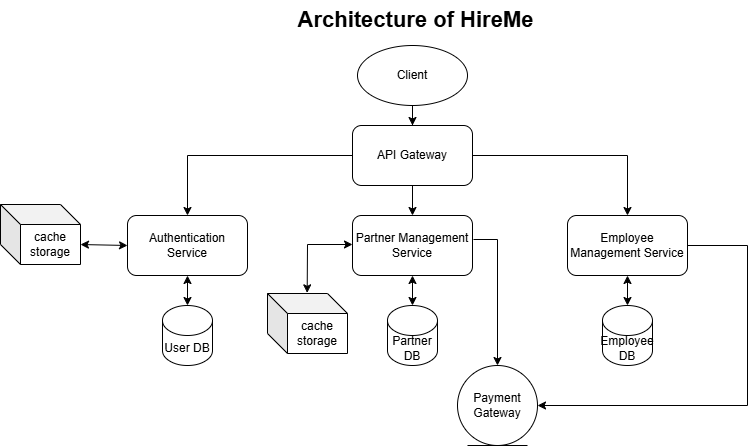

The diagram above was exported from draw.io. Its source (the exported page's mxGraphModel, read from the mxfile embedded in the PNG):
<mxGraphModel dx="872" dy="473" grid="1" gridSize="10" guides="1" tooltips="1" connect="1" arrows="1" fold="1" page="1" pageScale="1" pageWidth="827" pageHeight="1169" math="0" shadow="0">
  <root>
    <mxCell id="0" />
    <mxCell id="1" parent="0" />
    <mxCell id="HzshiFEmVW_1FWn0o6ds-3" style="edgeStyle=orthogonalEdgeStyle;rounded=0;orthogonalLoop=1;jettySize=auto;html=1;" parent="1" source="HzshiFEmVW_1FWn0o6ds-1" target="HzshiFEmVW_1FWn0o6ds-2" edge="1">
      <mxGeometry relative="1" as="geometry" />
    </mxCell>
    <mxCell id="HzshiFEmVW_1FWn0o6ds-1" value="Client" style="ellipse;whiteSpace=wrap;html=1;" parent="1" vertex="1">
      <mxGeometry x="377" y="161" width="110" height="60" as="geometry" />
    </mxCell>
    <mxCell id="HzshiFEmVW_1FWn0o6ds-6" style="edgeStyle=orthogonalEdgeStyle;rounded=0;orthogonalLoop=1;jettySize=auto;html=1;" parent="1" source="HzshiFEmVW_1FWn0o6ds-2" target="HzshiFEmVW_1FWn0o6ds-4" edge="1">
      <mxGeometry relative="1" as="geometry" />
    </mxCell>
    <mxCell id="HzshiFEmVW_1FWn0o6ds-11" style="edgeStyle=orthogonalEdgeStyle;rounded=0;orthogonalLoop=1;jettySize=auto;html=1;" parent="1" source="HzshiFEmVW_1FWn0o6ds-2" target="HzshiFEmVW_1FWn0o6ds-10" edge="1">
      <mxGeometry relative="1" as="geometry" />
    </mxCell>
    <mxCell id="HzshiFEmVW_1FWn0o6ds-15" style="edgeStyle=orthogonalEdgeStyle;rounded=0;orthogonalLoop=1;jettySize=auto;html=1;entryX=0.5;entryY=0;entryDx=0;entryDy=0;" parent="1" source="HzshiFEmVW_1FWn0o6ds-2" target="HzshiFEmVW_1FWn0o6ds-14" edge="1">
      <mxGeometry relative="1" as="geometry" />
    </mxCell>
    <mxCell id="HzshiFEmVW_1FWn0o6ds-2" value="API Gateway" style="rounded=1;whiteSpace=wrap;html=1;" parent="1" vertex="1">
      <mxGeometry x="372" y="241" width="120" height="60" as="geometry" />
    </mxCell>
    <mxCell id="HzshiFEmVW_1FWn0o6ds-4" value="Authentication Service" style="rounded=1;whiteSpace=wrap;html=1;" parent="1" vertex="1">
      <mxGeometry x="147" y="331" width="120" height="60" as="geometry" />
    </mxCell>
    <mxCell id="HzshiFEmVW_1FWn0o6ds-7" value="User DB" style="shape=cylinder3;whiteSpace=wrap;html=1;boundedLbl=1;backgroundOutline=1;size=15;" parent="1" vertex="1">
      <mxGeometry x="182" y="421" width="50" height="60" as="geometry" />
    </mxCell>
    <mxCell id="HzshiFEmVW_1FWn0o6ds-9" value="" style="endArrow=classic;startArrow=classic;html=1;rounded=0;exitX=0.5;exitY=0;exitDx=0;exitDy=0;exitPerimeter=0;entryX=0.5;entryY=1;entryDx=0;entryDy=0;" parent="1" source="HzshiFEmVW_1FWn0o6ds-7" target="HzshiFEmVW_1FWn0o6ds-4" edge="1">
      <mxGeometry width="50" height="50" relative="1" as="geometry">
        <mxPoint x="437" y="511" as="sourcePoint" />
        <mxPoint x="487" y="461" as="targetPoint" />
      </mxGeometry>
    </mxCell>
    <mxCell id="HzshiFEmVW_1FWn0o6ds-19" style="edgeStyle=orthogonalEdgeStyle;rounded=0;orthogonalLoop=1;jettySize=auto;html=1;entryX=0.5;entryY=0;entryDx=0;entryDy=0;exitX=1.008;exitY=0.4;exitDx=0;exitDy=0;exitPerimeter=0;" parent="1" source="HzshiFEmVW_1FWn0o6ds-10" target="HzshiFEmVW_1FWn0o6ds-18" edge="1">
      <mxGeometry relative="1" as="geometry" />
    </mxCell>
    <mxCell id="HzshiFEmVW_1FWn0o6ds-10" value="Partner Management Service" style="rounded=1;whiteSpace=wrap;html=1;" parent="1" vertex="1">
      <mxGeometry x="372" y="331" width="120" height="60" as="geometry" />
    </mxCell>
    <mxCell id="HzshiFEmVW_1FWn0o6ds-12" value="Partner DB" style="shape=cylinder3;whiteSpace=wrap;html=1;boundedLbl=1;backgroundOutline=1;size=15;" parent="1" vertex="1">
      <mxGeometry x="407" y="421" width="50" height="60" as="geometry" />
    </mxCell>
    <mxCell id="HzshiFEmVW_1FWn0o6ds-13" value="" style="endArrow=classic;startArrow=classic;html=1;rounded=0;exitX=0.5;exitY=0;exitDx=0;exitDy=0;exitPerimeter=0;entryX=0.5;entryY=1;entryDx=0;entryDy=0;" parent="1" source="HzshiFEmVW_1FWn0o6ds-12" target="HzshiFEmVW_1FWn0o6ds-10" edge="1">
      <mxGeometry width="50" height="50" relative="1" as="geometry">
        <mxPoint x="217" y="441" as="sourcePoint" />
        <mxPoint x="217" y="401" as="targetPoint" />
      </mxGeometry>
    </mxCell>
    <mxCell id="HzshiFEmVW_1FWn0o6ds-20" style="edgeStyle=orthogonalEdgeStyle;rounded=0;orthogonalLoop=1;jettySize=auto;html=1;entryX=1;entryY=0.5;entryDx=0;entryDy=0;exitX=1;exitY=0.5;exitDx=0;exitDy=0;" parent="1" source="HzshiFEmVW_1FWn0o6ds-14" target="HzshiFEmVW_1FWn0o6ds-18" edge="1">
      <mxGeometry relative="1" as="geometry">
        <mxPoint x="677" y="401" as="sourcePoint" />
        <Array as="points">
          <mxPoint x="767" y="361" />
          <mxPoint x="767" y="521" />
        </Array>
      </mxGeometry>
    </mxCell>
    <mxCell id="HzshiFEmVW_1FWn0o6ds-14" value="Employee&lt;div&gt;&lt;span style=&quot;background-color: transparent; color: light-dark(rgb(0, 0, 0), rgb(255, 255, 255));&quot;&gt;Management Service&lt;/span&gt;&lt;/div&gt;" style="rounded=1;whiteSpace=wrap;html=1;" parent="1" vertex="1">
      <mxGeometry x="587" y="331" width="120" height="60" as="geometry" />
    </mxCell>
    <mxCell id="HzshiFEmVW_1FWn0o6ds-16" value="Employee&lt;div&gt;DB&lt;/div&gt;" style="shape=cylinder3;whiteSpace=wrap;html=1;boundedLbl=1;backgroundOutline=1;size=15;" parent="1" vertex="1">
      <mxGeometry x="622" y="421" width="50" height="60" as="geometry" />
    </mxCell>
    <mxCell id="HzshiFEmVW_1FWn0o6ds-17" value="" style="endArrow=classic;startArrow=classic;html=1;rounded=0;exitX=0.5;exitY=0;exitDx=0;exitDy=0;exitPerimeter=0;entryX=0.5;entryY=1;entryDx=0;entryDy=0;" parent="1" source="HzshiFEmVW_1FWn0o6ds-16" target="HzshiFEmVW_1FWn0o6ds-14" edge="1">
      <mxGeometry width="50" height="50" relative="1" as="geometry">
        <mxPoint x="397" y="441" as="sourcePoint" />
        <mxPoint x="397" y="401" as="targetPoint" />
      </mxGeometry>
    </mxCell>
    <mxCell id="HzshiFEmVW_1FWn0o6ds-18" value="Payment Gateway" style="ellipse;shape=umlEntity;whiteSpace=wrap;html=1;" parent="1" vertex="1">
      <mxGeometry x="477" y="481" width="80" height="80" as="geometry" />
    </mxCell>
    <mxCell id="HzshiFEmVW_1FWn0o6ds-21" value="&lt;b&gt;&lt;font style=&quot;font-size: 22px;&quot;&gt;Architecture of HireMe&lt;/font&gt;&lt;/b&gt;" style="text;html=1;align=center;verticalAlign=middle;resizable=0;points=[];autosize=1;strokeColor=none;fillColor=none;" parent="1" vertex="1">
      <mxGeometry x="305" y="116" width="260" height="40" as="geometry" />
    </mxCell>
    <mxCell id="HzshiFEmVW_1FWn0o6ds-22" value="cache storage" style="shape=cube;whiteSpace=wrap;html=1;boundedLbl=1;backgroundOutline=1;darkOpacity=0.05;darkOpacity2=0.1;" parent="1" vertex="1">
      <mxGeometry x="20" y="320" width="80" height="60" as="geometry" />
    </mxCell>
    <mxCell id="HzshiFEmVW_1FWn0o6ds-24" value="cache storage" style="shape=cube;whiteSpace=wrap;html=1;boundedLbl=1;backgroundOutline=1;darkOpacity=0.05;darkOpacity2=0.1;" parent="1" vertex="1">
      <mxGeometry x="287" y="409" width="80" height="60" as="geometry" />
    </mxCell>
    <mxCell id="HzshiFEmVW_1FWn0o6ds-25" value="" style="endArrow=classic;startArrow=classic;html=1;rounded=0;entryX=0.496;entryY=-0.011;entryDx=0;entryDy=0;entryPerimeter=0;" parent="1" target="HzshiFEmVW_1FWn0o6ds-24" edge="1">
      <mxGeometry width="50" height="50" relative="1" as="geometry">
        <mxPoint x="372" y="360" as="sourcePoint" />
        <mxPoint x="457" y="490" as="targetPoint" />
        <Array as="points">
          <mxPoint x="327" y="360" />
        </Array>
      </mxGeometry>
    </mxCell>
    <mxCell id="HzshiFEmVW_1FWn0o6ds-27" value="" style="endArrow=classic;startArrow=classic;html=1;rounded=0;exitX=0;exitY=0;exitDx=80;exitDy=40;exitPerimeter=0;entryX=0;entryY=0.5;entryDx=0;entryDy=0;" parent="1" source="HzshiFEmVW_1FWn0o6ds-22" target="HzshiFEmVW_1FWn0o6ds-4" edge="1">
      <mxGeometry width="50" height="50" relative="1" as="geometry">
        <mxPoint x="217" y="431" as="sourcePoint" />
        <mxPoint x="217" y="401" as="targetPoint" />
      </mxGeometry>
    </mxCell>
  </root>
</mxGraphModel>